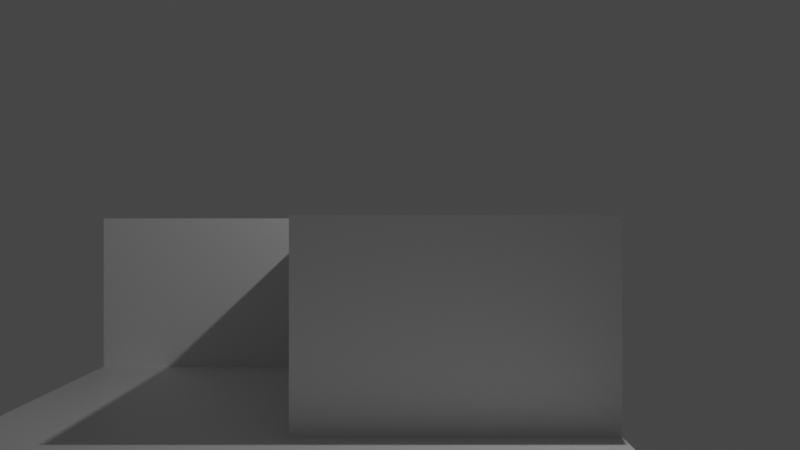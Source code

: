 # Source: DrawingI_PerspectiveOnePointRoomDepthLineTest1.blend  (saved by Blender 3.2.14; exported with 4.5.12 LTS)
import bpy
from mathutils import Matrix  # noqa: F401  (used for matrix-valued properties, if any)

bpy.ops.wm.read_factory_settings(use_empty=True)
scene = bpy.context.scene
scene.name = 'Scene'

# ---- collections
col_collection = bpy.data.collections.new('Collection'); scene.collection.children.link(col_collection)

# ---- materials (node trees are filled in below, after node groups)
mat_material = bpy.data.materials.new('Material')
mat_material.alpha_threshold = 0.0
mat_material.use_transparent_shadow = False
mat_material.line_color = (0.0, 0.0, 0.0, 1.0)
mat_black = bpy.data.materials.new('Black')
mat_black.use_transparent_shadow = False

# ---- material node trees
mat_material.use_nodes = True; mat_material.node_tree.nodes.clear()
_N = mat_material.node_tree.nodes; _L = mat_material.node_tree.links
n0 = _N.new('ShaderNodeOutputMaterial'); n0.name = 'Material Output'; n0.location = (300, 300)
n1 = _N.new('ShaderNodeBsdfPrincipled'); n1.name = 'Principled BSDF'; n1.location = (10, 300)
n1.distribution = 'GGX'
n1.subsurface_method = 'RANDOM_WALK_SKIN'
n1.inputs[2].default_value = 0.4
n1.inputs[3].default_value = 1.45
n1.inputs[27].default_value = (0.0, 0.0, 0.0, 1.0)
n1.inputs[28].default_value = 1.0
_L.new(n1.outputs[0], n0.inputs[0])
n0.is_active_output = True

# ---- world
world_world = bpy.data.worlds.new('World'); scene.world = world_world
world_world.use_nodes = True; world_world.node_tree.nodes.clear()
_N = world_world.node_tree.nodes; _L = world_world.node_tree.links
n0 = _N.new('ShaderNodeOutputWorld'); n0.name = 'World Output'; n0.location = (300, 300)
n1 = _N.new('ShaderNodeBackground'); n1.name = 'Background'; n1.location = (10, 300)
n1.inputs[0].default_value = (0.05088, 0.05088, 0.05088, 1.0)
_L.new(n1.outputs[0], n0.inputs[0])
n0.is_active_output = True
world_world.color = (0.05088, 0.05088, 0.05088)
world_world.use_sun_shadow = False
world_world.sun_shadow_jitter_overblur = 0.0

# ---- cameras
cam_camera = bpy.data.cameras.new('Camera')
cam_camera.clip_end = 100.0
cam_camera.ortho_scale = 7.314

# ---- lights
light_light = bpy.data.lights.new('Light', 'POINT')
light_light.transmission_factor = 0.0
light_light.energy = 1000.0
light_light.shadow_soft_size = 0.1
light_light.shadow_maximum_resolution = 0.006
light_light.use_absolute_resolution = True

# ---- meshes
me_cube = bpy.data.meshes.new('Cube')
me_cube.from_pydata([(0.5, 0.0, -2.0), (0.0, 0.0, -2.0), (1.0, 0.0, -2.0), (1.5, 0.0, -2.0), (2.0, 0.0, -2.0), (2.5, 0.0, -2.0), (3.0, 0.0, -2.0), (3.5, 0.0, -2.0), (4.0, 0.0, -2.0), (-0.5, 0.0, -2.0), (-1.0, 0.0, -2.0), (-1.5, 0.0, -2.0), (-2.0, 0.0, -2.0), (0.5, 0.0, 2.0), (0.0, 0.0, 2.0), (1.0, 0.0, 2.0), (1.5, 0.0, 2.0), (2.0, 0.0, 2.0), (2.5, 0.0, 2.0), (3.0, 0.0, 2.0), (3.5, 0.0, 2.0), (4.0, 0.0, 2.0), (-0.5, 0.0, 2.0), (-1.0, 0.0, 2.0), (-1.5, 0.0, 2.0), (-2.0, 0.0, 2.0), (0.5, -10.0, -2.0), (0.0, -10.0, -2.0), (1.0, -10.0, -2.0), (1.5, -10.0, -2.0), (2.0, -10.0, -2.0), (2.5, -10.0, -2.0), (3.0, -10.0, -2.0), (3.5, -10.0, -2.0), (4.0, -10.0, -2.0), (-0.5, -10.0, -2.0), (-1.0, -10.0, -2.0), (-1.5, -10.0, -2.0), (-2.0, -10.0, -2.0), (-2.0, 10.0, -2.0), (-2.0, 10.0, 2.0), (-8.0, 10.0, -2.0), (-8.0, 10.0, 2.0), (-7.5, 10.0, -2.0), (-7.0, 10.0, -2.0), (-6.5, 10.0, -2.0), (-6.0, 10.0, -2.0), (-5.5, 10.0, -2.0), (-5.0, 10.0, -2.0), (-4.5, 10.0, -2.0), (-4.0, 10.0, -2.0), (-3.5, 10.0, -2.0), (-3.0, 10.0, -2.0), (-2.5, 10.0, -2.0), (-2.5, 10.0, 2.0), (-3.0, 10.0, 2.0), (-3.5, 10.0, 2.0), (-4.0, 10.0, 2.0), (-4.5, 10.0, 2.0), (-5.0, 10.0, 2.0), (-5.5, 10.0, 2.0), (-6.0, 10.0, 2.0), (-6.5, 10.0, 2.0), (-7.0, 10.0, 2.0), (-7.5, 10.0, 2.0), (-8.0, 0.0, -2.0), (-2.5, 0.0, -2.0), (-3.0, 0.0, -2.0), (-3.5, 0.0, -2.0), (-4.0, 0.0, -2.0), (-4.5, 0.0, -2.0), (-5.0, 0.0, -2.0), (-5.5, 0.0, -2.0), (-6.0, 0.0, -2.0), (-6.5, 0.0, -2.0), (-7.0, 0.0, -2.0), (-7.5, 0.0, -2.0), (-8.0, -10.0, -2.0), (-2.5, -10.0, -2.0), (-3.0, -10.0, -2.0), (-3.5, -10.0, -2.0), (-4.0, -10.0, -2.0), (-4.5, -10.0, -2.0), (-5.0, -10.0, -2.0), (-5.5, -10.0, -2.0), (-6.0, -10.0, -2.0), (-6.5, -10.0, -2.0), (-7.0, -10.0, -2.0), (-7.5, -10.0, -2.0), (3.5, -5.0, -2.0), (3.0, -5.0, -2.0), (2.0, -5.0, -2.0), (1.5, -5.0, -2.0), (-1.0, -5.0, -2.0), (-1.5, -5.0, -2.0), (0.5, -5.0, -2.0), (0.0, -5.0, -2.0), (4.0, -5.0, -2.0), (2.5, -5.0, -2.0), (-2.0, -5.0, -2.0), (1.0, -5.0, -2.0), (-0.5, -5.0, -2.0), (-2.5, -5.0, -2.0), (-3.0, -5.0, -2.0), (-6.0, -5.0, -2.0), (-6.5, -5.0, -2.0), (-4.5, -5.0, -2.0), (-5.0, -5.0, -2.0), (-3.5, -5.0, -2.0), (-7.0, -5.0, -2.0), (-7.5, -5.0, -2.0), (-8.0, -5.0, -2.0), (-5.5, -5.0, -2.0), (-4.0, -5.0, -2.0), (-2.0, 5.0, -2.0), (-2.0, 5.0, 2.0), (-8.0, 5.0, -2.0), (-7.5, 5.0, -2.0), (-7.0, 5.0, -2.0), (-6.5, 5.0, -2.0), (-6.0, 5.0, -2.0), (-5.5, 5.0, -2.0), (-5.0, 5.0, -2.0), (-4.5, 5.0, -2.0), (-4.0, 5.0, -2.0), (-3.5, 5.0, -2.0), (-3.0, 5.0, -2.0), (-2.5, 5.0, -2.0), (3.0, -7.5, -2.0), (1.5, -7.5, -2.0), (-1.5, -7.5, -2.0), (0.0, -7.5, -2.0), (-2.0, -7.5, -2.0), (-0.5, -7.5, -2.0), (-3.0, -7.5, -2.0), (-6.5, -7.5, -2.0), (-5.0, -7.5, -2.0), (-3.5, -7.5, -2.0), (-7.0, -7.5, -2.0), (-8.0, -7.5, -2.0), (-5.5, -7.5, -2.0), (-4.0, -7.5, -2.0), (3.5, -7.5, -2.0), (2.0, -7.5, -2.0), (-1.0, -7.5, -2.0), (0.5, -7.5, -2.0), (4.0, -7.5, -2.0), (2.5, -7.5, -2.0), (1.0, -7.5, -2.0), (-2.5, -7.5, -2.0), (-6.0, -7.5, -2.0), (-4.5, -7.5, -2.0), (-7.5, -7.5, -2.0), (3.5, -2.5, -2.0), (2.0, -2.5, -2.0), (-1.0, -2.5, -2.0), (0.5, -2.5, -2.0), (4.0, -2.5, -2.0), (2.5, -2.5, -2.0), (1.0, -2.5, -2.0), (-2.5, -2.5, -2.0), (-6.0, -2.5, -2.0), (-4.5, -2.5, -2.0), (-7.5, -2.5, -2.0), (3.0, -2.5, -2.0), (1.5, -2.5, -2.0), (-1.5, -2.5, -2.0), (0.0, -2.5, -2.0), (-2.0, -2.5, -2.0), (-0.5, -2.5, -2.0), (-3.0, -2.5, -2.0), (-6.5, -2.5, -2.0), (-5.0, -2.5, -2.0), (-3.5, -2.5, -2.0), (-7.0, -2.5, -2.0), (-8.0, -2.5, -2.0), (-5.5, -2.5, -2.0), (-4.0, -2.5, -2.0), (-2.0, 2.5, -2.0), (-8.0, 2.5, -2.0), (-7.5, 2.5, -2.0), (-2.0, 2.5, 2.0), (-7.0, 2.5, -2.0), (-6.5, 2.5, -2.0), (-6.0, 2.5, -2.0), (-5.5, 2.5, -2.0), (-5.0, 2.5, -2.0), (-4.5, 2.5, -2.0), (-4.0, 2.5, -2.0), (-3.5, 2.5, -2.0), (-3.0, 2.5, -2.0), (-2.5, 2.5, -2.0), (-2.0, 7.5, 2.0), (-7.0, 7.5, -2.0), (-6.5, 7.5, -2.0), (-6.0, 7.5, -2.0), (-5.5, 7.5, -2.0), (-5.0, 7.5, -2.0), (-4.5, 7.5, -2.0), (-4.0, 7.5, -2.0), (-3.5, 7.5, -2.0), (-3.0, 7.5, -2.0), (-2.5, 7.5, -2.0), (-2.0, 7.5, -2.0), (-8.0, 7.5, -2.0), (-7.5, 7.5, -2.0), (0.0, -10.0, -2.0), (-0.5, -10.0, -2.0)], [(206, 207)], [(4, 5, 18, 17), (12, 11, 24, 25), (0, 2, 15, 13), (9, 1, 14, 22), (5, 6, 19, 18), (2, 3, 16, 15), (10, 9, 22, 23), (6, 7, 20, 19), (3, 4, 17, 16), (11, 10, 23, 24), (1, 0, 13, 14), (7, 8, 21, 20), (142, 128, 32, 33), (143, 129, 29, 30), (144, 130, 37, 36), (145, 131, 27, 26), (146, 142, 33, 34), (147, 143, 30, 31), (130, 132, 38, 37), (148, 145, 26, 28), (131, 133, 35, 27), (128, 147, 31, 32), (129, 148, 28, 29), (133, 144, 36, 35), (203, 192, 40, 39), (43, 64, 42, 41), (39, 40, 54, 53), (53, 54, 55, 52), (52, 55, 56, 51), (51, 56, 57, 50), (50, 57, 58, 49), (49, 58, 59, 48), (48, 59, 60, 47), (47, 60, 61, 46), (46, 61, 62, 45), (45, 62, 63, 44), (44, 63, 64, 43), (205, 193, 44, 43), (193, 194, 45, 44), (194, 195, 46, 45), (195, 196, 47, 46), (196, 197, 48, 47), (197, 198, 49, 48), (198, 199, 50, 49), (199, 200, 51, 50), (200, 201, 52, 51), (201, 202, 53, 52), (178, 191, 66, 12), (204, 205, 43, 41), (149, 134, 79, 78), (150, 135, 86, 85), (151, 136, 83, 82), (134, 137, 80, 79), (135, 138, 87, 86), (152, 139, 77, 88), (136, 140, 84, 83), (137, 141, 81, 80), (138, 152, 88, 87), (132, 149, 78, 38), (140, 150, 85, 84), (141, 151, 82, 81), (177, 162, 106, 113), (176, 161, 104, 112), (168, 160, 102, 99), (174, 163, 110, 109), (173, 177, 113, 108), (172, 176, 112, 107), (163, 175, 111, 110), (171, 174, 109, 105), (170, 173, 108, 103), (162, 172, 107, 106), (161, 171, 105, 104), (160, 170, 103, 102), (169, 155, 93, 101), (165, 159, 100, 92), (164, 158, 98, 90), (167, 169, 101, 96), (159, 156, 95, 100), (166, 168, 99, 94), (158, 154, 91, 98), (157, 153, 89, 97), (156, 167, 96, 95), (155, 166, 94, 93), (154, 165, 92, 91), (153, 164, 90, 89), (179, 180, 117, 116), (203, 202, 127, 114), (190, 191, 127, 126), (189, 190, 126, 125), (188, 189, 125, 124), (187, 188, 124, 123), (186, 187, 123, 122), (185, 186, 122, 121), (184, 185, 121, 120), (183, 184, 120, 119), (182, 183, 119, 118), (180, 182, 118, 117), (178, 181, 115, 114), (113, 106, 151, 141), (112, 104, 150, 140), (99, 102, 149, 132), (109, 110, 152, 138), (108, 113, 141, 137), (107, 112, 140, 136), (110, 111, 139, 152), (105, 109, 138, 135), (103, 108, 137, 134), (106, 107, 136, 151), (104, 105, 135, 150), (102, 103, 134, 149), (101, 93, 144, 133), (92, 100, 148, 129), (90, 98, 147, 128), (96, 101, 133, 131), (100, 95, 145, 148), (94, 99, 132, 130), (98, 91, 143, 147), (97, 89, 142, 146), (95, 96, 131, 145), (93, 94, 130, 144), (91, 92, 129, 143), (89, 90, 128, 142), (7, 6, 164, 153), (4, 3, 165, 154), (10, 11, 166, 155), (0, 1, 167, 156), (8, 7, 153, 157), (5, 4, 154, 158), (11, 12, 168, 166), (2, 0, 156, 159), (1, 9, 169, 167), (6, 5, 158, 164), (3, 2, 159, 165), (9, 10, 155, 169), (66, 67, 170, 160), (73, 74, 171, 161), (70, 71, 172, 162), (67, 68, 173, 170), (74, 75, 174, 171), (76, 65, 175, 163), (71, 72, 176, 172), (68, 69, 177, 173), (75, 76, 163, 174), (12, 66, 160, 168), (72, 73, 161, 176), (69, 70, 162, 177), (12, 25, 181, 178), (76, 75, 182, 180), (75, 74, 183, 182), (74, 73, 184, 183), (73, 72, 185, 184), (72, 71, 186, 185), (71, 70, 187, 186), (70, 69, 188, 187), (69, 68, 189, 188), (68, 67, 190, 189), (67, 66, 191, 190), (65, 76, 180, 179), (114, 127, 191, 178), (39, 53, 202, 203), (116, 117, 205, 204), (126, 127, 202, 201), (125, 126, 201, 200), (124, 125, 200, 199), (123, 124, 199, 198), (122, 123, 198, 197), (121, 122, 197, 196), (120, 121, 196, 195), (119, 120, 195, 194), (118, 119, 194, 193), (117, 118, 193, 205), (114, 115, 192, 203)])
_uv = me_cube.uv_layers.new(name='UVMap')
_uv.uv.foreach_set('vector', [0.0, 0.0, 0.0, 0.0, 0.0, 0.0, 0.0, 0.0, 0.0, 0.0, 0.0, 0.0, 0.0, 0.0, 0.0, 0.0, 0.0, 0.0, 0.0, 0.0, 0.0, 0.0, 0.0, 0.0, 0.0, 0.0, 0.0, 0.0, 0.0, 0.0, 0.0, 0.0, 0.0, 0.0, 0.0, 0.0, 0.0, 0.0, 0.0, 0.0, 0.0, 0.0, 0.0, 0.0, 0.0, 0.0, 0.0, 0.0, 0.0, 0.0, 0.0, 0.0, 0.0, 0.0, 0.0, 0.0, 0.0, 0.0, 0.0, 0.0, 0.0, 0.0, 0.0, 0.0, 0.0, 0.0, 0.0, 0.0, 0.0, 0.0, 0.0, 0.0, 0.0, 0.0, 0.0, 0.0, 0.0, 0.0, 0.0, 0.0, 0.0, 0.0, 0.0, 0.0, 0.0, 0.0, 0.0, 0.0, 0.0, 0.0, 0.0, 0.0, 0.0, 0.0, 0.0, 0.0, 0.0, 0.0, 0.0, 0.0, 0.0, 0.0, 0.0, 0.0, 0.0, 0.0, 0.0, 0.0, 0.0, 0.0, 0.0, 0.0, 0.0, 0.0, 0.0, 0.0, 0.0, 0.0, 0.0, 0.0, 0.0, 0.0, 0.0, 0.0, 0.0, 0.0, 0.0, 0.0, 0.0, 0.0, 0.0, 0.0, 0.0, 0.0, 0.0, 0.0, 0.0, 0.0, 0.0, 0.0, 0.0, 0.0, 0.0, 0.0, 0.0, 0.0, 0.0, 0.0, 0.0, 0.0, 0.0, 0.0, 0.0, 0.0, 0.0, 0.0, 0.0, 0.0, 0.0, 0.0, 0.0, 0.0, 0.0, 0.0, 0.0, 0.0, 0.0, 0.0, 0.0, 0.0, 0.0, 0.0, 0.0, 0.0, 0.0, 0.0, 0.0, 0.0, 0.0, 0.0, 0.0, 0.0, 0.0, 0.0, 0.0, 0.0, 0.0, 0.0, 0.0, 0.0, 0.0, 0.0, 0.0, 0.0, 0.0, 0.0, 0.0, 0.0, 0.0, 0.0, 0.0, 0.0, 0.0, 0.0, 0.0, 0.0, 0.0, 0.0, 0.0, 0.0, 0.0, 0.0, 0.0, 0.0, 0.0, 0.0, 0.0, 0.0, 0.0, 0.0, 0.0, 0.0, 0.0, 0.0, 0.0, 0.0, 0.0, 0.0, 0.0, 0.0, 0.0, 0.0, 0.0, 0.0, 0.0, 0.0, 0.0, 0.0, 0.0, 0.0, 0.0, 0.0, 0.0, 0.0, 0.0, 0.0, 0.0, 0.0, 0.0, 0.0, 0.0, 0.0, 0.0, 0.0, 0.0, 0.0, 0.0, 0.0, 0.0, 0.0, 0.0, 0.0, 0.0, 0.0, 0.0, 0.0, 0.0, 0.0, 0.0, 0.0, 0.0, 0.0, 0.0, 0.0, 0.0, 0.0, 0.0, 0.0, 0.0, 0.0, 0.0, 0.0, 0.0, 0.0, 0.0, 0.0, 0.0, 0.0, 0.0, 0.0, 0.0, 0.0, 0.0, 0.0, 0.0, 0.0, 0.0, 0.0, 0.0, 0.0, 0.0, 0.0, 0.0, 0.0, 0.0, 0.0, 0.0, 0.0, 0.0, 0.0, 0.0, 0.0, 0.0, 0.0, 0.0, 0.0, 0.0, 0.0, 0.0, 0.0, 0.0, 0.0, 0.0, 0.0, 0.0, 0.0, 0.0, 0.0, 0.0, 0.0, 0.0, 0.0, 0.0, 0.0, 0.0, 0.0, 0.0, 0.0, 0.0, 0.0, 0.0, 0.0, 0.0, 0.0, 0.0, 0.0, 0.0, 0.0, 0.0, 0.0, 0.0, 0.0, 0.0, 0.0, 0.0, 0.0, 0.0, 0.0, 0.0, 0.0, 0.0, 0.0, 0.0, 0.0, 0.0, 0.0, 0.0, 0.0, 0.0, 0.0, 0.0, 0.0, 0.0, 0.0, 0.0, 0.0, 0.0, 0.0, 0.0, 0.0, 0.0, 0.0, 0.0, 0.0, 0.0, 0.0, 0.0, 0.0, 0.0, 0.0, 0.0, 0.0, 0.0, 0.0, 0.0, 0.0, 0.0, 0.0, 0.0, 0.0, 0.0, 0.0, 0.0, 0.0, 0.0, 0.0, 0.0, 0.0, 0.0, 0.0, 0.0, 0.0, 0.0, 0.0, 0.0, 0.0, 0.0, 0.0, 0.0, 0.0, 0.0, 0.0, 0.0, 0.0, 0.0, 0.0, 0.0, 0.0, 0.0, 0.0, 0.0, 0.0, 0.0, 0.0, 0.0, 0.0, 0.0, 0.0, 0.0, 0.0, 0.0, 0.0, 0.0, 0.0, 0.0, 0.0, 0.0, 0.0, 0.0, 0.0, 0.0, 0.0, 0.0, 0.0, 0.0, 0.0, 0.0, 0.0, 0.0, 0.0, 0.0, 0.0, 0.0, 0.0, 0.0, 0.0, 0.0, 0.0, 0.0, 0.0, 0.0, 0.0, 0.0, 0.0, 0.0, 0.0, 0.0, 0.0, 0.0, 0.0, 0.0, 0.0, 0.0, 0.0, 0.0, 0.0, 0.0, 0.0, 0.0, 0.0, 0.0, 0.0, 0.0, 0.0, 0.0, 0.0, 0.0, 0.0, 0.0, 0.0, 0.0, 0.0, 0.0, 0.0, 0.0, 0.0, 0.0, 0.0, 0.0, 0.0, 0.0, 0.0, 0.0, 0.0, 0.0, 0.0, 0.0, 0.0, 0.0, 0.0, 0.0, 0.0, 0.0, 0.0, 0.0, 0.0, 0.0, 0.0, 0.0, 0.0, 0.0, 0.0, 0.0, 0.0, 0.0, 0.0, 0.0, 0.0, 0.0, 0.0, 0.0, 0.0, 0.0, 0.0, 0.0, 0.0, 0.0, 0.0, 0.0, 0.0, 0.0, 0.0, 0.0, 0.0, 0.0, 0.0, 0.0, 0.0, 0.0, 0.0, 0.0, 0.0, 0.0, 0.0, 0.0, 0.0, 0.0, 0.0, 0.0, 0.0, 0.0, 0.0, 0.0, 0.0, 0.0, 0.0, 0.0, 0.0, 0.0, 0.0, 0.0, 0.0, 0.0, 0.0, 0.0, 0.0, 0.0, 0.0, 0.0, 0.0, 0.0, 0.0, 0.0, 0.0, 0.0, 0.0, 0.0, 0.0, 0.0, 0.0, 0.0, 0.0, 0.0, 0.0, 0.0, 0.0, 0.0, 0.0, 0.0, 0.0, 0.0, 0.0, 0.0, 0.0, 0.0, 0.0, 0.0, 0.0, 0.0, 0.0, 0.0, 0.0, 0.0, 0.0, 0.0, 0.0, 0.0, 0.0, 0.0, 0.0, 0.0, 0.0, 0.0, 0.0, 0.0, 0.0, 0.0, 0.0, 0.0, 0.0, 0.0, 0.0, 0.0, 0.0, 0.0, 0.0, 0.0, 0.0, 0.0, 0.0, 0.0, 0.0, 0.0, 0.0, 0.0, 0.0, 0.0, 0.0, 0.0, 0.0, 0.0, 0.0, 0.0, 0.0, 0.0, 0.0, 0.0, 0.0, 0.0, 0.0, 0.0, 0.0, 0.0, 0.0, 0.0, 0.0, 0.0, 0.0, 0.0, 0.0, 0.0, 0.0, 0.0, 0.0, 0.0, 0.0, 0.0, 0.0, 0.0, 0.0, 0.0, 0.0, 0.0, 0.0, 0.0, 0.0, 0.0, 0.0, 0.0, 0.0, 0.0, 0.0, 0.0, 0.0, 0.0, 0.0, 0.0, 0.0, 0.0, 0.0, 0.0, 0.0, 0.0, 0.0, 0.0, 0.0, 0.0, 0.0, 0.0, 0.0, 0.0, 0.0, 0.0, 0.0, 0.0, 0.0, 0.0, 0.0, 0.0, 0.0, 0.0, 0.0, 0.0, 0.0, 0.0, 0.0, 0.0, 0.0, 0.0, 0.0, 0.0, 0.0, 0.0, 0.0, 0.0, 0.0, 0.0, 0.0, 0.0, 0.0, 0.0, 0.0, 0.0, 0.0, 0.0, 0.0, 0.0, 0.0, 0.0, 0.0, 0.0, 0.0, 0.0, 0.0, 0.0, 0.0, 0.0, 0.0, 0.0, 0.0, 0.0, 0.0, 0.0, 0.0, 0.0, 0.0, 0.0, 0.0, 0.0, 0.0, 0.0, 0.0, 0.0, 0.0, 0.0, 0.0, 0.0, 0.0, 0.0, 0.0, 0.0, 0.0, 0.0, 0.0, 0.0, 0.0, 0.0, 0.0, 0.0, 0.0, 0.0, 0.0, 0.0, 0.0, 0.0, 0.0, 0.0, 0.0, 0.0, 0.0, 0.0, 0.0, 0.0, 0.0, 0.0, 0.0, 0.0, 0.0, 0.0, 0.0, 0.0, 0.0, 0.0, 0.0, 0.0, 0.0, 0.0, 0.0, 0.0, 0.0, 0.0, 0.0, 0.0, 0.0, 0.0, 0.0, 0.0, 0.0, 0.0, 0.0, 0.0, 0.0, 0.0, 0.0, 0.0, 0.0, 0.0, 0.0, 0.0, 0.0, 0.0, 0.0, 0.0, 0.0, 0.0, 0.0, 0.0, 0.0, 0.0, 0.0, 0.0, 0.0, 0.0, 0.0, 0.0, 0.0, 0.0, 0.0, 0.0, 0.0, 0.0, 0.0, 0.0, 0.0, 0.0, 0.0, 0.0, 0.0, 0.0, 0.0, 0.0, 0.0, 0.0, 0.0, 0.0, 0.0, 0.0, 0.0, 0.0, 0.0, 0.0, 0.0, 0.0, 0.0, 0.0, 0.0, 0.0, 0.0, 0.0, 0.0, 0.0, 0.0, 0.0, 0.0, 0.0, 0.0, 0.0, 0.0, 0.0, 0.0, 0.0, 0.0, 0.0, 0.0, 0.0, 0.0, 0.0, 0.0, 0.0, 0.0, 0.0, 0.0, 0.0, 0.0, 0.0, 0.0, 0.0, 0.0, 0.0, 0.0, 0.0, 0.0, 0.0, 0.0, 0.0, 0.0, 0.0, 0.0, 0.0, 0.0, 0.0, 0.0, 0.0, 0.0, 0.0, 0.0, 0.0, 0.0, 0.0, 0.0, 0.0, 0.0, 0.0, 0.0, 0.0, 0.0, 0.0, 0.0, 0.0, 0.0, 0.0, 0.0, 0.0, 0.0, 0.0, 0.0, 0.0, 0.0, 0.0, 0.0, 0.0, 0.0, 0.0, 0.0, 0.0, 0.0, 0.0, 0.0, 0.0, 0.0, 0.0, 0.0, 0.0, 0.0, 0.0, 0.0, 0.0, 0.0, 0.0, 0.0, 0.0, 0.0, 0.0, 0.0, 0.0, 0.0, 0.0, 0.0, 0.0, 0.0, 0.0, 0.0, 0.0, 0.0, 0.0, 0.0, 0.0, 0.0, 0.0, 0.0, 0.0, 0.0, 0.0, 0.0, 0.0, 0.0, 0.0, 0.0, 0.0, 0.0, 0.0, 0.0, 0.0, 0.0, 0.0, 0.0, 0.0, 0.0, 0.0, 0.0, 0.0, 0.0, 0.0, 0.0, 0.0, 0.0, 0.0, 0.0, 0.0, 0.0, 0.0, 0.0, 0.0, 0.0, 0.0, 0.0, 0.0, 0.0, 0.0, 0.0, 0.0, 0.0, 0.0, 0.0, 0.0, 0.0, 0.0, 0.0, 0.0, 0.0, 0.0, 0.0, 0.0, 0.0, 0.0, 0.0, 0.0, 0.0, 0.0, 0.0, 0.0, 0.0, 0.0, 0.0, 0.0, 0.0, 0.0, 0.0, 0.0, 0.0, 0.0, 0.0, 0.0, 0.0, 0.0, 0.0, 0.0, 0.0, 0.0, 0.0, 0.0, 0.0, 0.0, 0.0, 0.0, 0.0, 0.0, 0.0, 0.0, 0.0, 0.0, 0.0, 0.0, 0.0, 0.0, 0.0, 0.0, 0.0, 0.0, 0.0, 0.0, 0.0, 0.0, 0.0, 0.0, 0.0, 0.0, 0.0, 0.0, 0.0, 0.0, 0.0, 0.0, 0.0, 0.0, 0.0, 0.0, 0.0, 0.0, 0.0, 0.0, 0.0, 0.0, 0.0, 0.0, 0.0, 0.0, 0.0, 0.0, 0.0, 0.0, 0.0, 0.0, 0.0, 0.0, 0.0, 0.0, 0.0, 0.0, 0.0, 0.0, 0.0, 0.0, 0.0, 0.0, 0.0, 0.0, 0.0, 0.0, 0.0, 0.0, 0.0, 0.0, 0.0, 0.0, 0.0, 0.0, 0.0, 0.0, 0.0, 0.0, 0.0, 0.0, 0.0, 0.0, 0.0, 0.0, 0.0, 0.0, 0.0, 0.0, 0.0, 0.0, 0.0, 0.0, 0.0, 0.0, 0.0, 0.0, 0.0, 0.0, 0.0, 0.0, 0.0, 0.0, 0.0, 0.0, 0.0, 0.0, 0.0, 0.0, 0.0, 0.0, 0.0, 0.0, 0.0, 0.0, 0.0, 0.0, 0.0, 0.0, 0.0, 0.0, 0.0, 0.0, 0.0, 0.0, 0.0, 0.0, 0.0, 0.0, 0.0, 0.0, 0.0, 0.0, 0.0, 0.0, 0.0, 0.0, 0.0, 0.0, 0.0, 0.0, 0.0, 0.0, 0.0, 0.0, 0.0, 0.0, 0.0, 0.0, 0.0, 0.0, 0.0, 0.0, 0.0, 0.0, 0.0, 0.0, 0.0, 0.0, 0.0, 0.0, 0.0, 0.0, 0.0, 0.0, 0.0, 0.0, 0.0, 0.0, 0.0, 0.0, 0.0, 0.0, 0.0, 0.0, 0.0, 0.0, 0.0, 0.0, 0.0, 0.0, 0.0, 0.0, 0.0, 0.0, 0.0, 0.0, 0.0, 0.0, 0.0, 0.0, 0.0, 0.0, 0.0, 0.0, 0.0, 0.0, 0.0, 0.0, 0.0, 0.0, 0.0, 0.0, 0.0, 0.0, 0.0, 0.0, 0.0, 0.0, 0.0, 0.0, 0.0, 0.0, 0.0, 0.0, 0.0, 0.0, 0.0, 0.0, 0.0, 0.0, 0.0, 0.0, 0.0, 0.0, 0.0, 0.0, 0.0, 0.0, 0.0, 0.0, 0.0, 0.0, 0.0, 0.0, 0.0, 0.0, 0.0, 0.0, 0.0, 0.0, 0.0, 0.0, 0.0, 0.0, 0.0, 0.0, 0.0, 0.0, 0.0, 0.0, 0.0, 0.0, 0.0, 0.0, 0.0, 0.0, 0.0, 0.0, 0.0, 0.0, 0.0, 0.0, 0.0, 0.0, 0.0, 0.0, 0.0, 0.0, 0.0, 0.0, 0.0, 0.0, 0.0, 0.0, 0.0, 0.0, 0.0, 0.0, 0.0, 0.0, 0.0, 0.0, 0.0])
me_cube.materials.append(mat_material)
me_cube.use_mirror_vertex_groups = False
me_cube.update()

# ---- objects
ob_cube = bpy.data.objects.new('Cube', me_cube)
ob_light = bpy.data.objects.new('Light', light_light)
ob_camera = bpy.data.objects.new('Camera', cam_camera)
ob_gpencil = bpy.data.objects.new('GPencil', None)

# ---- transforms, parenting, visibility, modifiers, constraints
ob_cube.location = (0.0, 0.0, -1.817)
ob_cube.lock_rotations_4d = False
ob_cube.empty_display_type = 'ARROWS'
ob_cube.lineart.crease_threshold = 0.0
ob_light.location = (4.076, 1.005, 5.904)
ob_light.rotation_euler = (0.6503, 0.05522, 1.866)
ob_light.lock_rotations_4d = False
ob_light.empty_display_type = 'ARROWS'
ob_light.color = (0.0, 0.0, 0.0, 0.0)
ob_light.lineart.crease_threshold = 0.0
ob_camera.location = (0.0, -20.0, 0.0)
ob_camera.rotation_euler = (1.571, -0.0, 0.0)
ob_camera.scale = (1.0, 1.0, 1.0)
ob_camera.lock_rotations_4d = False
ob_camera.empty_display_type = 'ARROWS'
ob_camera.color = (0.0, 0.0, 0.0, 0.0)
ob_camera.display_type = 'WIRE'
ob_camera.lineart.crease_threshold = 0.0
ob_gpencil.location = (0.0, -10.0, 0.0)
ob_gpencil.empty_image_offset = (0.0, 0.0)
ob_gpencil.color = (0.0, 0.0, 0.0, 1.0)
ob_gpencil.use_grease_pencil_lights = True

# ---- collection membership
col_collection.objects.link(ob_cube)
col_collection.objects.link(ob_light)
col_collection.objects.link(ob_camera)
col_collection.objects.link(ob_gpencil)

# ---- scene / render settings (as saved in the file)
scene.camera = ob_camera
scene.frame_start = 1; scene.frame_end = 250; scene.frame_set(1)
scene.render.engine = 'BLENDER_EEVEE_NEXT'
scene.cycles.sampling_pattern = 'TABULATED_SOBOL'
scene.cycles.use_light_tree = False
scene.view_settings.view_transform = 'Filmic'
bpy.context.view_layer.update()
